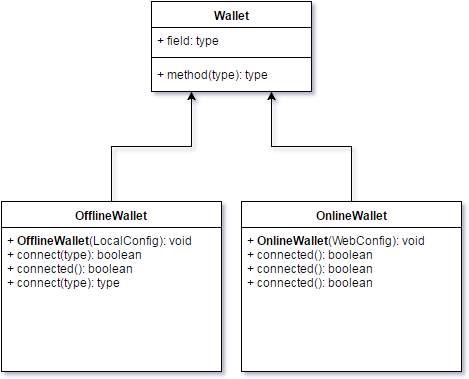

The diagram above was exported from draw.io. Its source (the exported page's mxGraphModel, read from the mxfile embedded in the PNG):
<mxGraphModel dx="653" dy="613" grid="1" gridSize="10" guides="1" tooltips="1" connect="1" arrows="1" fold="1" page="1" pageScale="1" pageWidth="850" pageHeight="1100" background="#ffffff" math="0" shadow="0">
  <root>
    <mxCell id="0" />
    <mxCell id="1" parent="0" />
    <mxCell id="2" value="Wallet" style="swimlane;html=1;fontStyle=1;align=center;verticalAlign=top;childLayout=stackLayout;horizontal=1;startSize=26;horizontalStack=0;resizeParent=1;resizeLast=0;collapsible=1;marginBottom=0;swimlaneFillColor=#ffffff;" vertex="1" parent="1">
      <mxGeometry x="150" width="160" height="90" as="geometry" />
    </mxCell>
    <mxCell id="3" value="+ field: type" style="text;html=1;strokeColor=none;fillColor=none;align=left;verticalAlign=top;spacingLeft=4;spacingRight=4;whiteSpace=wrap;overflow=hidden;rotatable=0;points=[[0,0.5],[1,0.5]];portConstraint=eastwest;" vertex="1" parent="2">
      <mxGeometry y="26" width="160" height="26" as="geometry" />
    </mxCell>
    <mxCell id="4" value="" style="line;html=1;strokeWidth=1;fillColor=none;align=left;verticalAlign=middle;spacingTop=-1;spacingLeft=3;spacingRight=3;rotatable=0;labelPosition=right;points=[];portConstraint=eastwest;" vertex="1" parent="2">
      <mxGeometry y="52" width="160" height="8" as="geometry" />
    </mxCell>
    <mxCell id="5" value="+ method(type): type" style="text;html=1;strokeColor=none;fillColor=none;align=left;verticalAlign=top;spacingLeft=4;spacingRight=4;whiteSpace=wrap;overflow=hidden;rotatable=0;points=[[0,0.5],[1,0.5]];portConstraint=eastwest;" vertex="1" parent="2">
      <mxGeometry y="60" width="160" height="26" as="geometry" />
    </mxCell>
    <mxCell id="6" value="+ field: type" style="text;html=1;strokeColor=none;fillColor=none;align=left;verticalAlign=top;spacingLeft=4;spacingRight=4;whiteSpace=wrap;overflow=hidden;rotatable=0;points=[[0,0.5],[1,0.5]];portConstraint=eastwest;" vertex="1" parent="1">
      <mxGeometry x="150" y="26" width="160" height="26" as="geometry" />
    </mxCell>
    <mxCell id="7" value="" style="line;html=1;strokeWidth=1;fillColor=none;align=left;verticalAlign=middle;spacingTop=-1;spacingLeft=3;spacingRight=3;rotatable=0;labelPosition=right;points=[];portConstraint=eastwest;" vertex="1" parent="1">
      <mxGeometry x="150" y="52" width="160" height="8" as="geometry" />
    </mxCell>
    <mxCell id="8" value="+ method(type): type" style="text;html=1;strokeColor=none;fillColor=none;align=left;verticalAlign=top;spacingLeft=4;spacingRight=4;whiteSpace=wrap;overflow=hidden;rotatable=0;points=[[0,0.5],[1,0.5]];portConstraint=eastwest;" vertex="1" parent="1">
      <mxGeometry x="150" y="60" width="160" height="26" as="geometry" />
    </mxCell>
    <mxCell id="9" style="edgeStyle=orthogonalEdgeStyle;rounded=0;html=1;exitX=0.5;exitY=0;entryX=0.25;entryY=1;jettySize=auto;orthogonalLoop=1;" edge="1" source="10" target="2" parent="1">
      <mxGeometry x="110" y="90" as="geometry" />
    </mxCell>
    <mxCell id="10" value="OfflineWallet" style="swimlane;html=1;fontStyle=1;align=center;verticalAlign=top;childLayout=stackLayout;horizontal=1;startSize=26;horizontalStack=0;resizeParent=1;resizeLast=0;collapsible=1;marginBottom=0;swimlaneFillColor=#ffffff;" vertex="1" parent="1">
      <mxGeometry y="200" width="220" height="170" as="geometry" />
    </mxCell>
    <mxCell id="11" value="+ &lt;b&gt;OfflineWallet&lt;/b&gt;(LocalConfig): void&lt;div&gt;+ connect(type): boolean&lt;br&gt;&lt;/div&gt;&lt;div&gt;+ connected(): boolean&lt;br&gt;&lt;/div&gt;&lt;div&gt;+ connect(type): type&lt;br&gt;&lt;/div&gt;&lt;div&gt;&lt;br&gt;&lt;/div&gt;" style="text;html=1;strokeColor=none;fillColor=none;align=left;verticalAlign=top;spacingLeft=4;spacingRight=4;whiteSpace=wrap;overflow=hidden;rotatable=0;points=[[0,0.5],[1,0.5]];portConstraint=eastwest;" vertex="1" parent="10">
      <mxGeometry y="26" width="220" height="110" as="geometry" />
    </mxCell>
    <mxCell id="12" value="+ &lt;b&gt;OfflineWallet&lt;/b&gt;(LocalConfig): void&lt;div&gt;+ connect(type): boolean&lt;br&gt;&lt;/div&gt;&lt;div&gt;+ connected(): boolean&lt;br&gt;&lt;/div&gt;&lt;div&gt;+ connect(type): type&lt;br&gt;&lt;/div&gt;&lt;div&gt;&lt;br&gt;&lt;/div&gt;" style="text;html=1;strokeColor=none;fillColor=none;align=left;verticalAlign=top;spacingLeft=4;spacingRight=4;whiteSpace=wrap;overflow=hidden;rotatable=0;points=[[0,0.5],[1,0.5]];portConstraint=eastwest;" vertex="1" parent="1">
      <mxGeometry y="226" width="220" height="110" as="geometry" />
    </mxCell>
    <mxCell id="13" style="edgeStyle=orthogonalEdgeStyle;rounded=0;html=1;exitX=0.5;exitY=0;entryX=0.75;entryY=1;jettySize=auto;orthogonalLoop=1;" edge="1" source="14" target="2" parent="1">
      <mxGeometry x="270" y="90" as="geometry" />
    </mxCell>
    <mxCell id="14" value="OnlineWallet" style="swimlane;html=1;fontStyle=1;align=center;verticalAlign=top;childLayout=stackLayout;horizontal=1;startSize=26;horizontalStack=0;resizeParent=1;resizeLast=0;collapsible=1;marginBottom=0;swimlaneFillColor=#ffffff;" vertex="1" parent="1">
      <mxGeometry x="240" y="200" width="220" height="170" as="geometry" />
    </mxCell>
    <mxCell id="15" value="+ &lt;b&gt;OnlineWallet&lt;/b&gt;(WebConfig): void&lt;div&gt;+ connected(): boolean&lt;br&gt;&lt;/div&gt;&lt;div&gt;+ connected(): boolean&lt;br&gt;&lt;/div&gt;&lt;div&gt;+ connected(): boolean&lt;br&gt;&lt;/div&gt;" style="text;html=1;strokeColor=none;fillColor=none;align=left;verticalAlign=top;spacingLeft=4;spacingRight=4;whiteSpace=wrap;overflow=hidden;rotatable=0;points=[[0,0.5],[1,0.5]];portConstraint=eastwest;" vertex="1" parent="14">
      <mxGeometry y="26" width="220" height="110" as="geometry" />
    </mxCell>
    <mxCell id="16" value="+ &lt;b&gt;OnlineWallet&lt;/b&gt;(WebConfig): void&lt;div&gt;+ connected(): boolean&lt;br&gt;&lt;/div&gt;&lt;div&gt;+ connected(): boolean&lt;br&gt;&lt;/div&gt;&lt;div&gt;+ connected(): boolean&lt;br&gt;&lt;/div&gt;" style="text;html=1;strokeColor=none;fillColor=none;align=left;verticalAlign=top;spacingLeft=4;spacingRight=4;whiteSpace=wrap;overflow=hidden;rotatable=0;points=[[0,0.5],[1,0.5]];portConstraint=eastwest;" vertex="1" parent="1">
      <mxGeometry x="240" y="226" width="220" height="110" as="geometry" />
    </mxCell>
  </root>
</mxGraphModel>